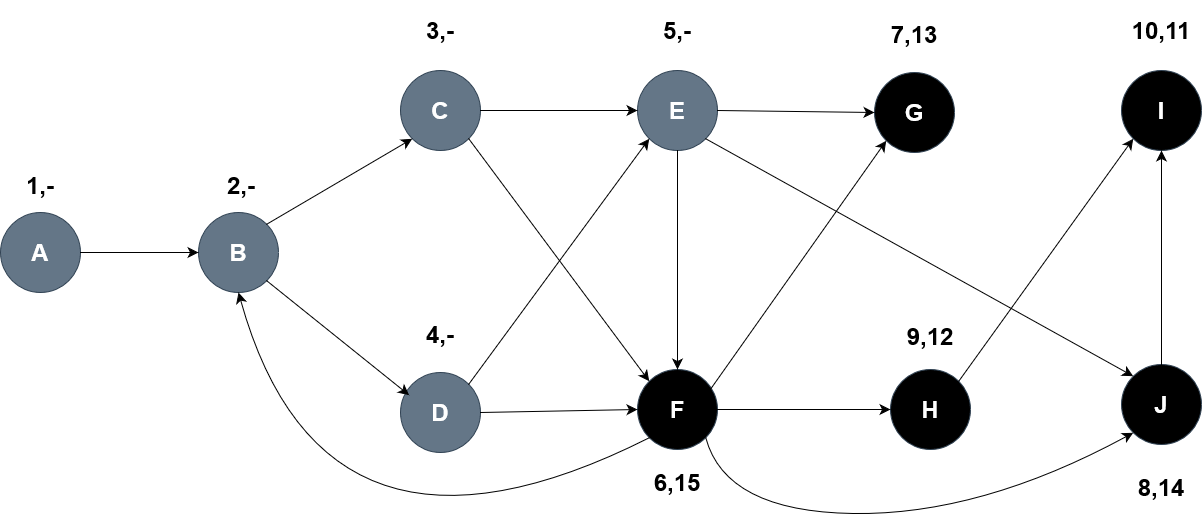

The diagram above was exported from draw.io. Its source (the exported page's mxGraphModel, read from the mxfile embedded in the PNG):
<mxGraphModel dx="2200" dy="1117" grid="0" gridSize="10" guides="1" tooltips="1" connect="1" arrows="1" fold="1" page="0" pageScale="1" pageWidth="850" pageHeight="1100" math="0" shadow="0">
  <root>
    <mxCell id="0" />
    <mxCell id="1" parent="0" />
    <mxCell id="ff3Yo2wp49N8QEHePrqi-1" value="&lt;h1&gt;J&lt;/h1&gt;" style="ellipse;whiteSpace=wrap;html=1;aspect=fixed;fillColor=#000000;fontColor=#ffffff;strokeColor=#314354;" parent="1" vertex="1">
      <mxGeometry x="526" y="311" width="80" height="80" as="geometry" />
    </mxCell>
    <mxCell id="ff3Yo2wp49N8QEHePrqi-3" value="&lt;h1&gt;I&lt;/h1&gt;" style="ellipse;whiteSpace=wrap;html=1;aspect=fixed;fillColor=#000000;fontColor=#ffffff;strokeColor=#314354;" parent="1" vertex="1">
      <mxGeometry x="526" y="17" width="80" height="80" as="geometry" />
    </mxCell>
    <mxCell id="ff3Yo2wp49N8QEHePrqi-4" value="&lt;h1&gt;H&lt;/h1&gt;" style="ellipse;whiteSpace=wrap;html=1;aspect=fixed;fillColor=#000000;fontColor=#ffffff;strokeColor=#314354;" parent="1" vertex="1">
      <mxGeometry x="295" y="316" width="80" height="80" as="geometry" />
    </mxCell>
    <mxCell id="ff3Yo2wp49N8QEHePrqi-5" value="&lt;h1&gt;G&lt;/h1&gt;" style="ellipse;whiteSpace=wrap;html=1;aspect=fixed;fillColor=#000000;fontColor=#ffffff;strokeColor=#314354;" parent="1" vertex="1">
      <mxGeometry x="279" y="19" width="80" height="80" as="geometry" />
    </mxCell>
    <mxCell id="ff3Yo2wp49N8QEHePrqi-6" value="&lt;h1&gt;F&lt;/h1&gt;" style="ellipse;whiteSpace=wrap;html=1;aspect=fixed;fillColor=#000000;fontColor=#ffffff;strokeColor=#314354;" parent="1" vertex="1">
      <mxGeometry x="42" y="316" width="80" height="80" as="geometry" />
    </mxCell>
    <mxCell id="ff3Yo2wp49N8QEHePrqi-7" value="&lt;h1&gt;E&lt;/h1&gt;" style="ellipse;whiteSpace=wrap;html=1;aspect=fixed;fillColor=#647687;fontColor=#ffffff;strokeColor=#314354;" parent="1" vertex="1">
      <mxGeometry x="42" y="17" width="80" height="80" as="geometry" />
    </mxCell>
    <mxCell id="ff3Yo2wp49N8QEHePrqi-8" value="&lt;h1&gt;D&lt;/h1&gt;" style="ellipse;whiteSpace=wrap;html=1;aspect=fixed;fillColor=#647687;fontColor=#ffffff;strokeColor=#314354;" parent="1" vertex="1">
      <mxGeometry x="-195" y="319" width="80" height="80" as="geometry" />
    </mxCell>
    <mxCell id="ff3Yo2wp49N8QEHePrqi-9" value="&lt;h1&gt;C&lt;/h1&gt;" style="ellipse;whiteSpace=wrap;html=1;aspect=fixed;fillColor=#647687;fontColor=#ffffff;strokeColor=#314354;" parent="1" vertex="1">
      <mxGeometry x="-195" y="17" width="80" height="80" as="geometry" />
    </mxCell>
    <mxCell id="ff3Yo2wp49N8QEHePrqi-10" value="&lt;h1&gt;B&lt;/h1&gt;" style="ellipse;whiteSpace=wrap;html=1;aspect=fixed;fillColor=#647687;fontColor=#ffffff;strokeColor=#314354;" parent="1" vertex="1">
      <mxGeometry x="-397" y="159" width="80" height="80" as="geometry" />
    </mxCell>
    <mxCell id="ff3Yo2wp49N8QEHePrqi-11" value="&lt;h1&gt;A&lt;/h1&gt;" style="ellipse;whiteSpace=wrap;html=1;aspect=fixed;fillColor=#647687;fontColor=#ffffff;strokeColor=#314354;" parent="1" vertex="1">
      <mxGeometry x="-595" y="159" width="80" height="80" as="geometry" />
    </mxCell>
    <mxCell id="ff3Yo2wp49N8QEHePrqi-14" value="" style="endArrow=classic;html=1;rounded=0;fontSize=12;startSize=8;endSize=8;curved=1;exitX=1;exitY=0.5;exitDx=0;exitDy=0;entryX=0;entryY=0.5;entryDx=0;entryDy=0;" parent="1" source="ff3Yo2wp49N8QEHePrqi-11" target="ff3Yo2wp49N8QEHePrqi-10" edge="1">
      <mxGeometry width="50" height="50" relative="1" as="geometry">
        <mxPoint x="12" y="243" as="sourcePoint" />
        <mxPoint x="62" y="193" as="targetPoint" />
      </mxGeometry>
    </mxCell>
    <mxCell id="ff3Yo2wp49N8QEHePrqi-15" value="" style="endArrow=classic;html=1;rounded=0;fontSize=12;startSize=8;endSize=8;curved=1;exitX=1;exitY=0;exitDx=0;exitDy=0;entryX=0;entryY=1;entryDx=0;entryDy=0;" parent="1" source="ff3Yo2wp49N8QEHePrqi-10" target="ff3Yo2wp49N8QEHePrqi-9" edge="1">
      <mxGeometry width="50" height="50" relative="1" as="geometry">
        <mxPoint x="-338" y="217" as="sourcePoint" />
        <mxPoint x="-288" y="167" as="targetPoint" />
      </mxGeometry>
    </mxCell>
    <mxCell id="ff3Yo2wp49N8QEHePrqi-16" value="" style="endArrow=classic;html=1;rounded=0;fontSize=12;startSize=8;endSize=8;curved=1;exitX=1;exitY=1;exitDx=0;exitDy=0;entryX=0.108;entryY=0.283;entryDx=0;entryDy=0;entryPerimeter=0;" parent="1" source="ff3Yo2wp49N8QEHePrqi-10" target="ff3Yo2wp49N8QEHePrqi-8" edge="1">
      <mxGeometry width="50" height="50" relative="1" as="geometry">
        <mxPoint x="12" y="243" as="sourcePoint" />
        <mxPoint x="62" y="193" as="targetPoint" />
      </mxGeometry>
    </mxCell>
    <mxCell id="ff3Yo2wp49N8QEHePrqi-17" value="" style="endArrow=classic;html=1;rounded=0;fontSize=12;startSize=8;endSize=8;curved=1;exitX=1;exitY=0.5;exitDx=0;exitDy=0;entryX=0;entryY=0.5;entryDx=0;entryDy=0;" parent="1" source="ff3Yo2wp49N8QEHePrqi-8" target="ff3Yo2wp49N8QEHePrqi-6" edge="1">
      <mxGeometry width="50" height="50" relative="1" as="geometry">
        <mxPoint x="12" y="243" as="sourcePoint" />
        <mxPoint x="62" y="193" as="targetPoint" />
      </mxGeometry>
    </mxCell>
    <mxCell id="ff3Yo2wp49N8QEHePrqi-18" value="" style="endArrow=classic;html=1;rounded=0;fontSize=12;startSize=8;endSize=8;curved=1;exitX=1;exitY=0.5;exitDx=0;exitDy=0;entryX=0;entryY=0.5;entryDx=0;entryDy=0;" parent="1" source="ff3Yo2wp49N8QEHePrqi-6" target="ff3Yo2wp49N8QEHePrqi-4" edge="1">
      <mxGeometry width="50" height="50" relative="1" as="geometry">
        <mxPoint x="12" y="243" as="sourcePoint" />
        <mxPoint x="62" y="193" as="targetPoint" />
      </mxGeometry>
    </mxCell>
    <mxCell id="ff3Yo2wp49N8QEHePrqi-19" value="" style="endArrow=classic;html=1;rounded=0;fontSize=12;startSize=8;endSize=8;curved=1;exitX=1;exitY=0.5;exitDx=0;exitDy=0;entryX=0;entryY=0.5;entryDx=0;entryDy=0;" parent="1" source="ff3Yo2wp49N8QEHePrqi-9" target="ff3Yo2wp49N8QEHePrqi-7" edge="1">
      <mxGeometry width="50" height="50" relative="1" as="geometry">
        <mxPoint x="12" y="243" as="sourcePoint" />
        <mxPoint x="62" y="193" as="targetPoint" />
      </mxGeometry>
    </mxCell>
    <mxCell id="ff3Yo2wp49N8QEHePrqi-20" value="" style="endArrow=classic;html=1;rounded=0;fontSize=12;startSize=8;endSize=8;curved=1;exitX=1;exitY=0.5;exitDx=0;exitDy=0;entryX=0;entryY=0.5;entryDx=0;entryDy=0;" parent="1" source="ff3Yo2wp49N8QEHePrqi-7" target="ff3Yo2wp49N8QEHePrqi-5" edge="1">
      <mxGeometry width="50" height="50" relative="1" as="geometry">
        <mxPoint x="12" y="243" as="sourcePoint" />
        <mxPoint x="62" y="193" as="targetPoint" />
      </mxGeometry>
    </mxCell>
    <mxCell id="ff3Yo2wp49N8QEHePrqi-21" value="" style="endArrow=classic;html=1;rounded=0;fontSize=12;startSize=8;endSize=8;curved=1;exitX=1;exitY=0;exitDx=0;exitDy=0;entryX=0;entryY=1;entryDx=0;entryDy=0;" parent="1" source="ff3Yo2wp49N8QEHePrqi-4" target="ff3Yo2wp49N8QEHePrqi-3" edge="1">
      <mxGeometry width="50" height="50" relative="1" as="geometry">
        <mxPoint x="12" y="243" as="sourcePoint" />
        <mxPoint x="62" y="193" as="targetPoint" />
      </mxGeometry>
    </mxCell>
    <mxCell id="ff3Yo2wp49N8QEHePrqi-22" value="" style="endArrow=classic;html=1;rounded=0;fontSize=12;startSize=8;endSize=8;curved=1;exitX=0.5;exitY=0;exitDx=0;exitDy=0;entryX=0.5;entryY=1;entryDx=0;entryDy=0;" parent="1" source="ff3Yo2wp49N8QEHePrqi-1" target="ff3Yo2wp49N8QEHePrqi-3" edge="1">
      <mxGeometry width="50" height="50" relative="1" as="geometry">
        <mxPoint x="12" y="243" as="sourcePoint" />
        <mxPoint x="62" y="193" as="targetPoint" />
      </mxGeometry>
    </mxCell>
    <mxCell id="ff3Yo2wp49N8QEHePrqi-23" value="" style="endArrow=classic;html=1;rounded=0;fontSize=12;startSize=8;endSize=8;curved=1;exitX=0.5;exitY=1;exitDx=0;exitDy=0;entryX=0.5;entryY=0;entryDx=0;entryDy=0;" parent="1" source="ff3Yo2wp49N8QEHePrqi-7" target="ff3Yo2wp49N8QEHePrqi-6" edge="1">
      <mxGeometry width="50" height="50" relative="1" as="geometry">
        <mxPoint x="12" y="243" as="sourcePoint" />
        <mxPoint x="62" y="193" as="targetPoint" />
      </mxGeometry>
    </mxCell>
    <mxCell id="ff3Yo2wp49N8QEHePrqi-24" value="" style="endArrow=classic;html=1;rounded=0;fontSize=12;startSize=8;endSize=8;curved=1;exitX=1;exitY=1;exitDx=0;exitDy=0;entryX=0;entryY=0;entryDx=0;entryDy=0;" parent="1" source="ff3Yo2wp49N8QEHePrqi-9" target="ff3Yo2wp49N8QEHePrqi-6" edge="1">
      <mxGeometry width="50" height="50" relative="1" as="geometry">
        <mxPoint x="12" y="243" as="sourcePoint" />
        <mxPoint x="62" y="193" as="targetPoint" />
      </mxGeometry>
    </mxCell>
    <mxCell id="ff3Yo2wp49N8QEHePrqi-25" value="" style="endArrow=classic;html=1;rounded=0;fontSize=12;startSize=8;endSize=8;curved=1;exitX=0.875;exitY=0.3;exitDx=0;exitDy=0;exitPerimeter=0;entryX=0;entryY=1;entryDx=0;entryDy=0;" parent="1" source="ff3Yo2wp49N8QEHePrqi-6" target="ff3Yo2wp49N8QEHePrqi-5" edge="1">
      <mxGeometry width="50" height="50" relative="1" as="geometry">
        <mxPoint x="12" y="243" as="sourcePoint" />
        <mxPoint x="62" y="193" as="targetPoint" />
      </mxGeometry>
    </mxCell>
    <mxCell id="ff3Yo2wp49N8QEHePrqi-26" value="" style="endArrow=classic;html=1;rounded=0;fontSize=12;startSize=8;endSize=8;curved=1;exitX=1;exitY=1;exitDx=0;exitDy=0;entryX=0;entryY=0;entryDx=0;entryDy=0;" parent="1" source="ff3Yo2wp49N8QEHePrqi-7" target="ff3Yo2wp49N8QEHePrqi-1" edge="1">
      <mxGeometry width="50" height="50" relative="1" as="geometry">
        <mxPoint x="12" y="243" as="sourcePoint" />
        <mxPoint x="62" y="193" as="targetPoint" />
      </mxGeometry>
    </mxCell>
    <mxCell id="ff3Yo2wp49N8QEHePrqi-27" value="" style="endArrow=classic;html=1;rounded=0;fontSize=12;startSize=8;endSize=8;curved=1;exitX=1;exitY=0;exitDx=0;exitDy=0;entryX=0;entryY=1;entryDx=0;entryDy=0;" parent="1" source="ff3Yo2wp49N8QEHePrqi-8" target="ff3Yo2wp49N8QEHePrqi-7" edge="1">
      <mxGeometry width="50" height="50" relative="1" as="geometry">
        <mxPoint x="12" y="243" as="sourcePoint" />
        <mxPoint x="62" y="193" as="targetPoint" />
      </mxGeometry>
    </mxCell>
    <mxCell id="ff3Yo2wp49N8QEHePrqi-28" value="" style="curved=1;endArrow=classic;html=1;rounded=0;fontSize=12;startSize=8;endSize=8;exitX=0;exitY=1;exitDx=0;exitDy=0;entryX=0.5;entryY=1;entryDx=0;entryDy=0;" parent="1" source="ff3Yo2wp49N8QEHePrqi-6" target="ff3Yo2wp49N8QEHePrqi-10" edge="1">
      <mxGeometry width="50" height="50" relative="1" as="geometry">
        <mxPoint x="12" y="243" as="sourcePoint" />
        <mxPoint x="62" y="193" as="targetPoint" />
        <Array as="points">
          <mxPoint x="-271" y="548" />
        </Array>
      </mxGeometry>
    </mxCell>
    <mxCell id="ff3Yo2wp49N8QEHePrqi-29" value="" style="curved=1;endArrow=classic;html=1;rounded=0;fontSize=12;startSize=8;endSize=8;exitX=1;exitY=1;exitDx=0;exitDy=0;entryX=0;entryY=1;entryDx=0;entryDy=0;" parent="1" source="ff3Yo2wp49N8QEHePrqi-6" target="ff3Yo2wp49N8QEHePrqi-1" edge="1">
      <mxGeometry width="50" height="50" relative="1" as="geometry">
        <mxPoint x="12" y="243" as="sourcePoint" />
        <mxPoint x="62" y="193" as="targetPoint" />
        <Array as="points">
          <mxPoint x="130" y="458" />
          <mxPoint x="385" y="462" />
        </Array>
      </mxGeometry>
    </mxCell>
    <mxCell id="izu9F6WpnJgUdVpyr8BK-2" value="&lt;h1&gt;1,-&lt;/h1&gt;" style="text;html=1;align=center;verticalAlign=middle;whiteSpace=wrap;rounded=0;" vertex="1" parent="1">
      <mxGeometry x="-586" y="117" width="62" height="30" as="geometry" />
    </mxCell>
    <mxCell id="izu9F6WpnJgUdVpyr8BK-4" value="&lt;h1&gt;3,-&lt;/h1&gt;" style="text;html=1;align=center;verticalAlign=middle;whiteSpace=wrap;rounded=0;" vertex="1" parent="1">
      <mxGeometry x="-186" y="-38" width="62" height="30" as="geometry" />
    </mxCell>
    <mxCell id="izu9F6WpnJgUdVpyr8BK-8" value="&lt;h1&gt;2,-&lt;/h1&gt;" style="text;html=1;align=center;verticalAlign=middle;whiteSpace=wrap;rounded=0;" vertex="1" parent="1">
      <mxGeometry x="-385" y="117" width="62" height="30" as="geometry" />
    </mxCell>
    <mxCell id="izu9F6WpnJgUdVpyr8BK-9" value="&lt;h1&gt;4,-&lt;/h1&gt;" style="text;html=1;align=center;verticalAlign=middle;whiteSpace=wrap;rounded=0;" vertex="1" parent="1">
      <mxGeometry x="-186" y="266" width="62" height="30" as="geometry" />
    </mxCell>
    <mxCell id="izu9F6WpnJgUdVpyr8BK-10" value="&lt;h1&gt;6,15&lt;/h1&gt;" style="text;html=1;align=center;verticalAlign=middle;whiteSpace=wrap;rounded=0;" vertex="1" parent="1">
      <mxGeometry x="51" y="414" width="62" height="30" as="geometry" />
    </mxCell>
    <mxCell id="izu9F6WpnJgUdVpyr8BK-12" value="&lt;h1&gt;5,-&lt;/h1&gt;" style="text;html=1;align=center;verticalAlign=middle;whiteSpace=wrap;rounded=0;" vertex="1" parent="1">
      <mxGeometry x="51" y="-38" width="62" height="30" as="geometry" />
    </mxCell>
    <mxCell id="izu9F6WpnJgUdVpyr8BK-13" value="&lt;h1&gt;7,13&lt;/h1&gt;" style="text;html=1;align=center;verticalAlign=middle;whiteSpace=wrap;rounded=0;" vertex="1" parent="1">
      <mxGeometry x="288" y="-34" width="62" height="30" as="geometry" />
    </mxCell>
    <mxCell id="izu9F6WpnJgUdVpyr8BK-15" value="&lt;h1&gt;8,14&lt;/h1&gt;" style="text;html=1;align=center;verticalAlign=middle;whiteSpace=wrap;rounded=0;" vertex="1" parent="1">
      <mxGeometry x="535" y="419" width="62" height="30" as="geometry" />
    </mxCell>
    <mxCell id="izu9F6WpnJgUdVpyr8BK-17" value="&lt;h1&gt;9,12&lt;/h1&gt;" style="text;html=1;align=center;verticalAlign=middle;whiteSpace=wrap;rounded=0;" vertex="1" parent="1">
      <mxGeometry x="304" y="268" width="62" height="30" as="geometry" />
    </mxCell>
    <mxCell id="izu9F6WpnJgUdVpyr8BK-18" value="&lt;h1&gt;10,11&lt;br&gt;&lt;/h1&gt;" style="text;html=1;align=center;verticalAlign=middle;whiteSpace=wrap;rounded=0;" vertex="1" parent="1">
      <mxGeometry x="535" y="-38" width="62" height="30" as="geometry" />
    </mxCell>
  </root>
</mxGraphModel>